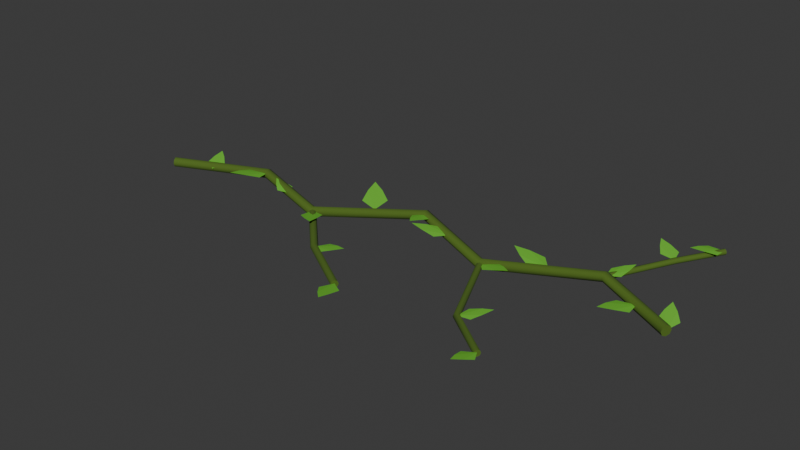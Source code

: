 # Source: Vine.blend  (saved by Blender 5.1.30; exported with 4.5.12 LTS)
import bpy
from mathutils import Matrix  # noqa: F401  (used for matrix-valued properties, if any)

bpy.ops.wm.read_factory_settings(use_empty=True)
scene = bpy.context.scene
scene.name = 'Scene'

# ---- collections
col_collection = bpy.data.collections.new('Collection'); scene.collection.children.link(col_collection)

# ---- materials (node trees are filled in below, after node groups)
mat_vineleafmat_001 = bpy.data.materials.new('VineLeafMat.001')
mat_vinestemmat_001 = bpy.data.materials.new('VineStemMat.001')

# ---- material node trees
mat_vineleafmat_001.use_nodes = True; mat_vineleafmat_001.node_tree.nodes.clear()
_N = mat_vineleafmat_001.node_tree.nodes; _L = mat_vineleafmat_001.node_tree.links
n0 = _N.new('ShaderNodeBsdfPrincipled'); n0.name = 'Principled BSDF'; n0.location = (-200, 100)
n0.inputs[0].default_value = (0.1441, 0.521, 0.02956, 1.0)
n0.inputs[2].default_value = 0.8
n1 = _N.new('ShaderNodeOutputMaterial'); n1.name = 'Material Output'; n1.location = (200, 100)
_L.new(n0.outputs[0], n1.inputs[0])
n1.is_active_output = True
mat_vinestemmat_001.use_nodes = True; mat_vinestemmat_001.node_tree.nodes.clear()
_N = mat_vinestemmat_001.node_tree.nodes; _L = mat_vinestemmat_001.node_tree.links
n0 = _N.new('ShaderNodeBsdfPrincipled'); n0.name = 'Principled BSDF'; n0.location = (-200, 100)
n0.inputs[0].default_value = (0.07619, 0.147, 0.01033, 1.0)
n0.inputs[2].default_value = 0.9
n1 = _N.new('ShaderNodeOutputMaterial'); n1.name = 'Material Output'; n1.location = (200, 100)
_L.new(n0.outputs[0], n1.inputs[0])
n1.is_active_output = True

# ---- world
world_world = bpy.data.worlds.new('World'); scene.world = world_world
world_world.use_nodes = True; world_world.node_tree.nodes.clear()
_N = world_world.node_tree.nodes; _L = world_world.node_tree.links
n0 = _N.new('ShaderNodeOutputWorld'); n0.name = 'World Output'; n0.location = (200, 100)
n1 = _N.new('ShaderNodeBackground'); n1.name = 'Background'; n1.location = (-200, 100)
n1.inputs[0].default_value = (0.05088, 0.05088, 0.05088, 1.0)
_L.new(n1.outputs[0], n0.inputs[0])
n0.is_active_output = True
world_world.color = (0.05088, 0.05088, 0.05088)
world_world.sun_shadow_jitter_overblur = 0.0

# ---- meshes
me_vine_main_001 = bpy.data.meshes.new('Vine_Main.001')
me_vine_main_001.from_pydata([(-2.226, -0.1998, 0.0), (-2.352, -0.1492, 0.0112), (-2.207, -0.06583, 0.0112), (-2.374, -0.0401, 0.03424), (-2.291, 0.007517, 0.03424), (-2.379, 0.0652, 0.05012), (-1.763, 0.06478, 0.0), (-1.712, -0.09125, 0.02274), (-1.903, -0.02158, 0.02274), (-1.796, -0.1951, 0.05981), (-1.905, -0.1553, 0.05981), (-1.889, -0.2818, 0.08719), (-1.3, -0.1204, 0.0), (-1.415, -0.1576, 0.008301), (-1.364, -0.01835, 0.008301), (-1.492, -0.09561, 0.02714), (-1.463, -0.01605, 0.02714), (-1.557, -0.02714, 0.03979), (-0.9035, -0.2395, 0.0), (-0.7568, -0.2703, 0.01657), (-0.8987, -0.3893, 0.01657), (-0.7126, -0.3847, 0.04624), (-0.7937, -0.4527, 0.04624), (-0.6864, -0.4983, 0.06751), (-0.5067, 0.1177, 0.0), (-0.683, 0.1549, 0.01741), (-0.5127, 0.2977, 0.01741), (-0.7364, 0.2926, 0.05058), (-0.6391, 0.3743, 0.05058), (-0.7682, 0.4293, 0.07393), (-0.1099, 0.3293, 0.0), (-0.015, 0.2446, 0.01583), (-0.17, 0.2172, 0.01583), (-0.03117, 0.142, 0.04277), (-0.1198, 0.1264, 0.04277), (-0.06019, 0.04758, 0.06239), (0.287, 0.1574, 0.0), (0.2074, 0.02987, 0.01244), (0.144, 0.2039, 0.01244), (0.08385, 0.02714, 0.03804), (0.04766, 0.1266, 0.03804), (-0.03249, 0.0411, 0.05568), (0.75, -0.0675, 0.0), (0.8689, -0.003857, 0.01491), (0.84, -0.168, 0.01491), (0.9656, -0.05717, 0.04161), (0.949, -0.151, 0.04161), (1.049, -0.1203, 0.06076), (1.213, 0.1971, 0.0), (1.067, 0.1194, 0.01141), (1.102, 0.32, 0.01141), (0.9471, 0.1848, 0.03732), (0.9673, 0.2995, 0.03732), (0.8437, 0.2622, 0.05472), (1.61, 0.3822, 0.0), (1.593, 0.5012, 0.01161), (1.721, 0.4271, 0.01161), (1.667, 0.566, 0.03372), (1.74, 0.5237, 0.03372), (1.745, 0.6171, 0.04929), (2.007, 0.1574, 0.0), (2.028, 0.008538, 0.01244), (1.867, 0.1011, 0.01244), (1.935, -0.07296, 0.03804), (1.843, -0.02005, 0.03804), (1.837, -0.137, 0.05568), (2.337, -0.01459, 0.0), (2.223, 0.05661, 0.01491), (2.379, 0.1136, 0.01491), (2.221, 0.167, 0.04161), (2.31, 0.1996, 0.04161), (2.233, 0.2711, 0.06076), (-0.4406, -0.7024, 0.0), (-0.3555, -0.6075, 0.01408), (-0.3282, -0.7626, 0.01408), (-0.2525, -0.6236, 0.0393), (-0.2369, -0.7122, 0.0393), (-0.1578, -0.6526, 0.05739), (0.08855, -1.033, 0.0), (0.2033, -1.105, 0.0112), (0.04669, -1.162, 0.0112), (0.2058, -1.216, 0.03424), (0.1163, -1.249, 0.03424), (0.1932, -1.321, 0.05012), (1.081, -0.8083, 0.0), (1.105, -0.6908, 0.01161), (1.201, -0.8043, 0.01161), (1.197, -0.6551, 0.03372), (1.252, -0.72, 0.03372), (1.288, -0.634, 0.04929), (1.477, -1.099, 0.0), (1.531, -1.198, 0.01397), (1.394, -1.174, 0.01397), (1.486, -1.278, 0.03773), (1.408, -1.265, 0.03773), (1.434, -1.348, 0.05505), (1.901, 0.9511, 0.0), (1.773, 0.9555, 0.01058), (1.874, 1.076, 0.01058), (1.719, 1.045, 0.03234), (1.776, 1.114, 0.03234), (1.679, 1.137, 0.04733), (2.139, 1.348, 0.0), (2.135, 1.213, 0.01491), (2.007, 1.32, 0.01491), (2.04, 1.156, 0.04161), (1.967, 1.217, 0.04161), (1.943, 1.115, 0.06076)], [], [(0, 2, 4, 5, 3, 1), (0, 1, 3, 5), (0, 5, 4, 2), (6, 8, 10, 11, 9, 7), (6, 7, 9, 11), (6, 11, 10, 8), (12, 14, 16, 17, 15, 13), (12, 13, 15, 17), (12, 17, 16, 14), (18, 20, 22, 23, 21, 19), (18, 19, 21, 23), (18, 23, 22, 20), (24, 26, 28, 29, 27, 25), (24, 25, 27, 29), (24, 29, 28, 26), (30, 32, 34, 35, 33, 31), (30, 31, 33, 35), (30, 35, 34, 32), (36, 38, 40, 41, 39, 37), (36, 37, 39, 41), (36, 41, 40, 38), (42, 44, 46, 47, 45, 43), (42, 43, 45, 47), (42, 47, 46, 44), (48, 50, 52, 53, 51, 49), (48, 49, 51, 53), (48, 53, 52, 50), (54, 56, 58, 59, 57, 55), (54, 55, 57, 59), (54, 59, 58, 56), (60, 62, 64, 65, 63, 61), (60, 61, 63, 65), (60, 65, 64, 62), (66, 68, 70, 71, 69, 67), (66, 67, 69, 71), (66, 71, 70, 68), (72, 74, 76, 77, 75, 73), (72, 73, 75, 77), (72, 77, 76, 74), (78, 80, 82, 83, 81, 79), (78, 79, 81, 83), (78, 83, 82, 80), (84, 86, 88, 89, 87, 85), (84, 85, 87, 89), (84, 89, 88, 86), (90, 92, 94, 95, 93, 91), (90, 91, 93, 95), (90, 95, 94, 92), (96, 98, 100, 101, 99, 97), (96, 97, 99, 101), (96, 101, 100, 98), (102, 104, 106, 107, 105, 103), (102, 103, 105, 107), (102, 107, 106, 104)])
_uv = me_vine_main_001.uv_layers.new(name='UVMap')
_uv.uv.foreach_set('vector', [0.0, 0.0, 0.0, 0.0, 0.0, 0.0, 0.0, 0.0, 0.0, 0.0, 0.0, 0.0, 0.0, 0.0, 0.0, 0.0, 0.0, 0.0, 0.0, 0.0, 0.0, 0.0, 0.0, 0.0, 0.0, 0.0, 0.0, 0.0, 0.0, 0.0, 0.0, 0.0, 0.0, 0.0, 0.0, 0.0, 0.0, 0.0, 0.0, 0.0, 0.0, 0.0, 0.0, 0.0, 0.0, 0.0, 0.0, 0.0, 0.0, 0.0, 0.0, 0.0, 0.0, 0.0, 0.0, 0.0, 0.0, 0.0, 0.0, 0.0, 0.0, 0.0, 0.0, 0.0, 0.0, 0.0, 0.0, 0.0, 0.0, 0.0, 0.0, 0.0, 0.0, 0.0, 0.0, 0.0, 0.0, 0.0, 0.0, 0.0, 0.0, 0.0, 0.0, 0.0, 0.0, 0.0, 0.0, 0.0, 0.0, 0.0, 0.0, 0.0, 0.0, 0.0, 0.0, 0.0, 0.0, 0.0, 0.0, 0.0, 0.0, 0.0, 0.0, 0.0, 0.0, 0.0, 0.0, 0.0, 0.0, 0.0, 0.0, 0.0, 0.0, 0.0, 0.0, 0.0, 0.0, 0.0, 0.0, 0.0, 0.0, 0.0, 0.0, 0.0, 0.0, 0.0, 0.0, 0.0, 0.0, 0.0, 0.0, 0.0, 0.0, 0.0, 0.0, 0.0, 0.0, 0.0, 0.0, 0.0, 0.0, 0.0, 0.0, 0.0, 0.0, 0.0, 0.0, 0.0, 0.0, 0.0, 0.0, 0.0, 0.0, 0.0, 0.0, 0.0, 0.0, 0.0, 0.0, 0.0, 0.0, 0.0, 0.0, 0.0, 0.0, 0.0, 0.0, 0.0, 0.0, 0.0, 0.0, 0.0, 0.0, 0.0, 0.0, 0.0, 0.0, 0.0, 0.0, 0.0, 0.0, 0.0, 0.0, 0.0, 0.0, 0.0, 0.0, 0.0, 0.0, 0.0, 0.0, 0.0, 0.0, 0.0, 0.0, 0.0, 0.0, 0.0, 0.0, 0.0, 0.0, 0.0, 0.0, 0.0, 0.0, 0.0, 0.0, 0.0, 0.0, 0.0, 0.0, 0.0, 0.0, 0.0, 0.0, 0.0, 0.0, 0.0, 0.0, 0.0, 0.0, 0.0, 0.0, 0.0, 0.0, 0.0, 0.0, 0.0, 0.0, 0.0, 0.0, 0.0, 0.0, 0.0, 0.0, 0.0, 0.0, 0.0, 0.0, 0.0, 0.0, 0.0, 0.0, 0.0, 0.0, 0.0, 0.0, 0.0, 0.0, 0.0, 0.0, 0.0, 0.0, 0.0, 0.0, 0.0, 0.0, 0.0, 0.0, 0.0, 0.0, 0.0, 0.0, 0.0, 0.0, 0.0, 0.0, 0.0, 0.0, 0.0, 0.0, 0.0, 0.0, 0.0, 0.0, 0.0, 0.0, 0.0, 0.0, 0.0, 0.0, 0.0, 0.0, 0.0, 0.0, 0.0, 0.0, 0.0, 0.0, 0.0, 0.0, 0.0, 0.0, 0.0, 0.0, 0.0, 0.0, 0.0, 0.0, 0.0, 0.0, 0.0, 0.0, 0.0, 0.0, 0.0, 0.0, 0.0, 0.0, 0.0, 0.0, 0.0, 0.0, 0.0, 0.0, 0.0, 0.0, 0.0, 0.0, 0.0, 0.0, 0.0, 0.0, 0.0, 0.0, 0.0, 0.0, 0.0, 0.0, 0.0, 0.0, 0.0, 0.0, 0.0, 0.0, 0.0, 0.0, 0.0, 0.0, 0.0, 0.0, 0.0, 0.0, 0.0, 0.0, 0.0, 0.0, 0.0, 0.0, 0.0, 0.0, 0.0, 0.0, 0.0, 0.0, 0.0, 0.0, 0.0, 0.0, 0.0, 0.0, 0.0, 0.0, 0.0, 0.0, 0.0, 0.0, 0.0, 0.0, 0.0, 0.0, 0.0, 0.0, 0.0, 0.0, 0.0, 0.0, 0.0, 0.0, 0.0, 0.0, 0.0, 0.0, 0.0, 0.0, 0.0, 0.0, 0.0, 0.0, 0.0, 0.0, 0.0, 0.0, 0.0, 0.0, 0.0, 0.0, 0.0, 0.0, 0.0, 0.0, 0.0, 0.0, 0.0, 0.0, 0.0, 0.0, 0.0, 0.0, 0.0, 0.0, 0.0, 0.0, 0.0, 0.0, 0.0, 0.0, 0.0, 0.0, 0.0, 0.0, 0.0, 0.0, 0.0, 0.0, 0.0, 0.0, 0.0, 0.0, 0.0, 0.0, 0.0, 0.0, 0.0, 0.0, 0.0, 0.0, 0.0, 0.0, 0.0, 0.0, 0.0, 0.0, 0.0, 0.0, 0.0, 0.0, 0.0, 0.0, 0.0, 0.0, 0.0, 0.0, 0.0, 0.0, 0.0, 0.0, 0.0, 0.0, 0.0, 0.0, 0.0, 0.0, 0.0, 0.0, 0.0, 0.0, 0.0, 0.0, 0.0, 0.0, 0.0, 0.0, 0.0, 0.0, 0.0, 0.0, 0.0, 0.0, 0.0, 0.0, 0.0, 0.0, 0.0, 0.0, 0.0, 0.0, 0.0, 0.0, 0.0, 0.0, 0.0, 0.0, 0.0, 0.0, 0.0, 0.0, 0.0, 0.0, 0.0, 0.0, 0.0, 0.0, 0.0])
me_vine_main_001.materials.append(mat_vineleafmat_001)
me_vine_main_001.auto_texspace = False
me_vine_main_001.update()
me_vine_main_002 = bpy.data.meshes.new('Vine_Main.002')
me_vine_main_002.from_pydata([(2.494, -0.1052, 0.07904), (2.478, -0.134, 0.0926), (2.463, -0.1627, 0.07904), (2.456, -0.1746, 0.0463), (2.463, -0.1627, 0.01356), (2.478, -0.134, 1.444e-08), (2.494, -0.1052, 0.01356), (2.5, -0.09332, 0.0463), (-2.495, -0.3949, 0.07904), (-2.482, -0.425, 0.0926), (-2.469, -0.455, 0.07904), (-2.464, -0.4675, 0.0463), (-2.469, -0.455, 0.01356), (-2.482, -0.425, 9.779e-09), (-2.495, -0.3949, 0.01356), (-2.5, -0.3825, 0.0463), (-2.495, -0.3949, 0.07904), (-2.482, -0.425, 0.0926), (-2.469, -0.455, 0.07904), (-2.464, -0.4675, 0.0463), (-2.469, -0.455, 0.01356), (-2.482, -0.425, 9.779e-09), (-2.495, -0.3949, 0.01356), (-2.5, -0.3825, 0.0463), (-1.623, -0.02188, 0.07904), (-1.622, -0.0546, 0.0926), (-1.621, -0.08732, 0.07904), (-1.621, -0.1009, 0.0463), (-1.621, -0.08732, 0.01356), (-1.622, -0.0546, 0.0), (-1.623, -0.02188, 0.01356), (-1.624, -0.008326, 0.0463), (-0.7671, -0.3264, 0.07904), (-0.7625, -0.3588, 0.0926), (-0.7579, -0.3913, 0.07904), (-0.756, -0.4047, 0.0463), (-0.7579, -0.3913, 0.01356), (-0.7625, -0.3588, 9.779e-09), (-0.7671, -0.3264, 0.01356), (-0.769, -0.313, 0.0463), (0.02805, 0.2426, 0.07904), (0.03114, 0.21, 0.0926), (0.03424, 0.1774, 0.07904), (0.03552, 0.1639, 0.0463), (0.03424, 0.1774, 0.01356), (0.03114, 0.21, 9.779e-09), (0.02805, 0.2426, 0.01356), (0.02677, 0.2561, 0.0463), (0.8902, -0.1542, 0.07904), (0.891, -0.1869, 0.0926), (0.8918, -0.2196, 0.07904), (0.8921, -0.2332, 0.0463), (0.8918, -0.2196, 0.01356), (0.891, -0.1869, 9.779e-09), (0.8902, -0.1542, 0.01356), (0.8898, -0.1406, 0.0463), (1.751, 0.2956, 0.07904), (1.751, 0.2629, 0.0926), (1.75, 0.2301, 0.07904), (1.75, 0.2166, 0.0463), (1.75, 0.2301, 0.01356), (1.751, 0.2629, 9.779e-09), (1.751, 0.2956, 0.01356), (1.751, 0.3092, 0.0463), (2.494, -0.1052, 0.07904), (2.478, -0.134, 0.0926), (2.463, -0.1627, 0.07904), (2.456, -0.1746, 0.0463), (2.463, -0.1627, 0.01356), (2.478, -0.134, 1.444e-08), (2.494, -0.1052, 0.01356), (2.5, -0.09332, 0.0463), (0.242, -1.133, 0.06968), (0.2296, -1.153, 0.07937), (0.2172, -1.172, 0.06968), (0.212, -1.181, 0.0463), (0.2172, -1.172, 0.02291), (0.2296, -1.153, 0.01323), (0.242, -1.133, 0.02291), (0.2471, -1.124, 0.0463), (-0.746, -0.3423, 0.06968), (-0.7625, -0.3588, 0.07937), (-0.7791, -0.3754, 0.06968), (-0.7859, -0.3822, 0.0463), (-0.7791, -0.3754, 0.02291), (-0.7625, -0.3588, 0.01323), (-0.746, -0.3423, 0.02291), (-0.7392, -0.3355, 0.0463), (-0.746, -0.3423, 0.06968), (-0.7625, -0.3588, 0.07937), (-0.7791, -0.3754, 0.06968), (-0.7859, -0.3822, 0.0463), (-0.7791, -0.3754, 0.02291), (-0.7625, -0.3588, 0.01323), (-0.746, -0.3423, 0.02291), (-0.7392, -0.3355, 0.0463), (-0.285, -0.8035, 0.06968), (-0.2996, -0.8218, 0.07937), (-0.3141, -0.8401, 0.06968), (-0.3201, -0.8477, 0.0463), (-0.3141, -0.8401, 0.02291), (-0.2996, -0.8218, 0.01323), (-0.285, -0.8035, 0.02291), (-0.279, -0.7959, 0.0463), (0.242, -1.133, 0.06968), (0.2296, -1.153, 0.07937), (0.2172, -1.172, 0.06968), (0.212, -1.181, 0.0463), (0.2172, -1.172, 0.02291), (0.2296, -1.153, 0.01323), (0.242, -1.133, 0.02291), (0.2471, -1.124, 0.0463), (1.631, -1.202, 0.06688), (1.619, -1.219, 0.0754), (1.606, -1.235, 0.06688), (1.601, -1.242, 0.0463), (1.606, -1.235, 0.02572), (1.619, -1.219, 0.0172), (1.631, -1.202, 0.02572), (1.636, -1.195, 0.0463), (0.9098, -0.1785, 0.06688), (0.891, -0.1869, 0.0754), (0.8722, -0.1953, 0.06688), (0.8644, -0.1987, 0.0463), (0.8722, -0.1953, 0.02572), (0.891, -0.1869, 0.0172), (0.9098, -0.1785, 0.02572), (0.9175, -0.175, 0.0463), (0.9098, -0.1785, 0.06688), (0.891, -0.1869, 0.0754), (0.8722, -0.1953, 0.06688), (0.8644, -0.1987, 0.0463), (0.8722, -0.1953, 0.02572), (0.891, -0.1869, 0.0172), (0.9098, -0.1785, 0.02572), (0.9175, -0.175, 0.0463), (1.238, -0.9147, 0.06688), (1.222, -0.9276, 0.0754), (1.206, -0.9406, 0.06688), (1.199, -0.9459, 0.0463), (1.206, -0.9406, 0.02572), (1.222, -0.9276, 0.0172), (1.238, -0.9147, 0.02572), (1.244, -0.9094, 0.0463), (1.631, -1.202, 0.06688), (1.619, -1.219, 0.0754), (1.606, -1.235, 0.06688), (1.601, -1.242, 0.0463), (1.606, -1.235, 0.02572), (1.619, -1.219, 0.0172), (1.631, -1.202, 0.02572), (1.636, -1.195, 0.0463), (2.264, 1.238, 0.06501), (2.28, 1.229, 0.07275), (2.296, 1.219, 0.06501), (2.303, 1.215, 0.0463), (2.296, 1.219, 0.02759), (2.28, 1.229, 0.01984), (2.264, 1.238, 0.02759), (2.257, 1.242, 0.0463), (1.734, 0.2714, 0.06501), (1.751, 0.2629, 0.07275), (1.767, 0.2544, 0.06501), (1.774, 0.2508, 0.0463), (1.767, 0.2544, 0.02759), (1.751, 0.2629, 0.01984), (1.734, 0.2714, 0.02759), (1.727, 0.2749, 0.0463), (1.734, 0.2714, 0.06501), (1.751, 0.2629, 0.07275), (1.767, 0.2544, 0.06501), (1.774, 0.2508, 0.0463), (1.767, 0.2544, 0.02759), (1.751, 0.2629, 0.01984), (1.734, 0.2714, 0.02759), (1.727, 0.2749, 0.0463), (2.025, 0.8408, 0.06501), (2.042, 0.8317, 0.07275), (2.058, 0.8226, 0.06501), (2.065, 0.8188, 0.0463), (2.058, 0.8226, 0.02759), (2.042, 0.8317, 0.01984), (2.025, 0.8408, 0.02759), (2.019, 0.8445, 0.0463), (2.264, 1.238, 0.06501), (2.28, 1.229, 0.07275), (2.296, 1.219, 0.06501), (2.303, 1.215, 0.0463), (2.296, 1.219, 0.02759), (2.28, 1.229, 0.01984), (2.264, 1.238, 0.02759), (2.257, 1.242, 0.0463)], [], [(6, 4, 5), (7, 4, 6), (7, 3, 4), (0, 3, 7), (0, 2, 3), (1, 2, 0), (12, 14, 13), (12, 15, 14), (11, 15, 12), (11, 8, 15), (10, 8, 11), (10, 9, 8), (16, 24, 31, 23), (17, 25, 24, 16), (18, 26, 25, 17), (19, 27, 26, 18), (20, 28, 27, 19), (21, 29, 28, 20), (22, 30, 29, 21), (23, 31, 30, 22), (24, 32, 39, 31), (25, 33, 32, 24), (26, 34, 33, 25), (27, 35, 34, 26), (28, 36, 35, 27), (29, 37, 36, 28), (30, 38, 37, 29), (31, 39, 38, 30), (32, 40, 47, 39), (33, 41, 40, 32), (34, 42, 41, 33), (35, 43, 42, 34), (36, 44, 43, 35), (37, 45, 44, 36), (38, 46, 45, 37), (39, 47, 46, 38), (40, 48, 55, 47), (41, 49, 48, 40), (42, 50, 49, 41), (43, 51, 50, 42), (44, 52, 51, 43), (45, 53, 52, 44), (46, 54, 53, 45), (47, 55, 54, 46), (48, 56, 63, 55), (49, 57, 56, 48), (50, 58, 57, 49), (51, 59, 58, 50), (52, 60, 59, 51), (53, 61, 60, 52), (54, 62, 61, 53), (55, 63, 62, 54), (56, 64, 71, 63), (57, 65, 64, 56), (58, 66, 65, 57), (59, 67, 66, 58), (60, 68, 67, 59), (61, 69, 68, 60), (62, 70, 69, 61), (63, 71, 70, 62), (78, 76, 77), (79, 76, 78), (79, 75, 76), (72, 75, 79), (72, 74, 75), (73, 74, 72), (84, 86, 85), (84, 87, 86), (83, 87, 84), (83, 80, 87), (82, 80, 83), (82, 81, 80), (88, 96, 103, 95), (89, 97, 96, 88), (90, 98, 97, 89), (91, 99, 98, 90), (92, 100, 99, 91), (93, 101, 100, 92), (94, 102, 101, 93), (95, 103, 102, 94), (96, 104, 111, 103), (97, 105, 104, 96), (98, 106, 105, 97), (99, 107, 106, 98), (100, 108, 107, 99), (101, 109, 108, 100), (102, 110, 109, 101), (103, 111, 110, 102), (118, 116, 117), (119, 116, 118), (119, 115, 116), (112, 115, 119), (112, 114, 115), (113, 114, 112), (124, 126, 125), (124, 127, 126), (123, 127, 124), (123, 120, 127), (122, 120, 123), (122, 121, 120), (128, 136, 143, 135), (129, 137, 136, 128), (130, 138, 137, 129), (131, 139, 138, 130), (132, 140, 139, 131), (133, 141, 140, 132), (134, 142, 141, 133), (135, 143, 142, 134), (136, 144, 151, 143), (137, 145, 144, 136), (138, 146, 145, 137), (139, 147, 146, 138), (140, 148, 147, 139), (141, 149, 148, 140), (142, 150, 149, 141), (143, 151, 150, 142), (158, 156, 157), (159, 156, 158), (159, 155, 156), (152, 155, 159), (152, 154, 155), (153, 154, 152), (164, 166, 165), (164, 167, 166), (163, 167, 164), (163, 160, 167), (162, 160, 163), (162, 161, 160), (168, 176, 183, 175), (169, 177, 176, 168), (170, 178, 177, 169), (171, 179, 178, 170), (172, 180, 179, 171), (173, 181, 180, 172), (174, 182, 181, 173), (175, 183, 182, 174), (176, 184, 191, 183), (177, 185, 184, 176), (178, 186, 185, 177), (179, 187, 186, 178), (180, 188, 187, 179), (181, 189, 188, 180), (182, 190, 189, 181), (183, 191, 190, 182)])
me_vine_main_002.polygons.foreach_set('use_smooth', [True] * 144)
_uv = me_vine_main_002.uv_layers.new(name='UVMap')
_uv.uv.foreach_set('vector', [0.8571, 0.0, 0.5714, 0.0, 0.7143, 0.0, 1.0, 0.0, 0.5714, 0.0, 0.8571, 0.0, 1.0, 0.0, 0.4286, 0.0, 0.5714, 0.0, 0.0, 0.0, 0.4286, 0.0, 1.0, 0.0, 0.0, 0.0, 0.2857, 0.0, 0.4286, 0.0, 0.1429, 0.0, 0.2857, 0.0, 0.0, 0.0, 0.5714, 0.0, 0.8571, 0.0, 0.7143, 0.0, 0.5714, 0.0, 1.0, 0.0, 0.8571, 0.0, 0.4286, 0.0, 1.0, 0.0, 0.5714, 0.0, 0.4286, 0.0, 0.0, 0.0, 1.0, 0.0, 0.2857, 0.0, 0.0, 0.0, 0.4286, 0.0, 0.2857, 0.0, 0.1429, 0.0, 0.0, 0.0, 0.0, 1.0, 0.1667, 1.0, 0.1667, 0.875, 0.0, 0.875, 0.0, 0.125, 0.1667, 0.125, 0.1667, 0.0, 0.0, 0.0, 0.0, 0.25, 0.1667, 0.25, 0.1667, 0.125, 0.0, 0.125, 0.0, 0.375, 0.1667, 0.375, 0.1667, 0.25, 0.0, 0.25, 0.0, 0.5, 0.1667, 0.5, 0.1667, 0.375, 0.0, 0.375, 0.0, 0.625, 0.1667, 0.625, 0.1667, 0.5, 0.0, 0.5, 0.0, 0.75, 0.1667, 0.75, 0.1667, 0.625, 0.0, 0.625, 0.0, 0.875, 0.1667, 0.875, 0.1667, 0.75, 0.0, 0.75, 0.1667, 1.0, 0.3333, 1.0, 0.3333, 0.875, 0.1667, 0.875, 0.1667, 0.125, 0.3333, 0.125, 0.3333, 0.0, 0.1667, 0.0, 0.1667, 0.25, 0.3333, 0.25, 0.3333, 0.125, 0.1667, 0.125, 0.1667, 0.375, 0.3333, 0.375, 0.3333, 0.25, 0.1667, 0.25, 0.1667, 0.5, 0.3333, 0.5, 0.3333, 0.375, 0.1667, 0.375, 0.1667, 0.625, 0.3333, 0.625, 0.3333, 0.5, 0.1667, 0.5, 0.1667, 0.75, 0.3333, 0.75, 0.3333, 0.625, 0.1667, 0.625, 0.1667, 0.875, 0.3333, 0.875, 0.3333, 0.75, 0.1667, 0.75, 0.3333, 1.0, 0.5, 1.0, 0.5, 0.875, 0.3333, 0.875, 0.3333, 0.125, 0.5, 0.125, 0.5, 0.0, 0.3333, 0.0, 0.3333, 0.25, 0.5, 0.25, 0.5, 0.125, 0.3333, 0.125, 0.3333, 0.375, 0.5, 0.375, 0.5, 0.25, 0.3333, 0.25, 0.3333, 0.5, 0.5, 0.5, 0.5, 0.375, 0.3333, 0.375, 0.3333, 0.625, 0.5, 0.625, 0.5, 0.5, 0.3333, 0.5, 0.3333, 0.75, 0.5, 0.75, 0.5, 0.625, 0.3333, 0.625, 0.3333, 0.875, 0.5, 0.875, 0.5, 0.75, 0.3333, 0.75, 0.5, 1.0, 0.6667, 1.0, 0.6667, 0.875, 0.5, 0.875, 0.5, 0.125, 0.6667, 0.125, 0.6667, 0.0, 0.5, 0.0, 0.5, 0.25, 0.6667, 0.25, 0.6667, 0.125, 0.5, 0.125, 0.5, 0.375, 0.6667, 0.375, 0.6667, 0.25, 0.5, 0.25, 0.5, 0.5, 0.6667, 0.5, 0.6667, 0.375, 0.5, 0.375, 0.5, 0.625, 0.6667, 0.625, 0.6667, 0.5, 0.5, 0.5, 0.5, 0.75, 0.6667, 0.75, 0.6667, 0.625, 0.5, 0.625, 0.5, 0.875, 0.6667, 0.875, 0.6667, 0.75, 0.5, 0.75, 0.6667, 1.0, 0.8333, 1.0, 0.8333, 0.875, 0.6667, 0.875, 0.6667, 0.125, 0.8333, 0.125, 0.8333, 0.0, 0.6667, 0.0, 0.6667, 0.25, 0.8333, 0.25, 0.8333, 0.125, 0.6667, 0.125, 0.6667, 0.375, 0.8333, 0.375, 0.8333, 0.25, 0.6667, 0.25, 0.6667, 0.5, 0.8333, 0.5, 0.8333, 0.375, 0.6667, 0.375, 0.6667, 0.625, 0.8333, 0.625, 0.8333, 0.5, 0.6667, 0.5, 0.6667, 0.75, 0.8333, 0.75, 0.8333, 0.625, 0.6667, 0.625, 0.6667, 0.875, 0.8333, 0.875, 0.8333, 0.75, 0.6667, 0.75, 0.8333, 1.0, 1.0, 1.0, 1.0, 0.875, 0.8333, 0.875, 0.8333, 0.125, 1.0, 0.125, 1.0, 0.0, 0.8333, 0.0, 0.8333, 0.25, 1.0, 0.25, 1.0, 0.125, 0.8333, 0.125, 0.8333, 0.375, 1.0, 0.375, 1.0, 0.25, 0.8333, 0.25, 0.8333, 0.5, 1.0, 0.5, 1.0, 0.375, 0.8333, 0.375, 0.8333, 0.625, 1.0, 0.625, 1.0, 0.5, 0.8333, 0.5, 0.8333, 0.75, 1.0, 0.75, 1.0, 0.625, 0.8333, 0.625, 0.8333, 0.875, 1.0, 0.875, 1.0, 0.75, 0.8333, 0.75, 0.8571, 0.0, 0.5714, 0.0, 0.7143, 0.0, 1.0, 0.0, 0.5714, 0.0, 0.8571, 0.0, 1.0, 0.0, 0.4286, 0.0, 0.5714, 0.0, 0.0, 0.0, 0.4286, 0.0, 1.0, 0.0, 0.0, 0.0, 0.2857, 0.0, 0.4286, 0.0, 0.1429, 0.0, 0.2857, 0.0, 0.0, 0.0, 0.5714, 0.0, 0.8571, 0.0, 0.7143, 0.0, 0.5714, 0.0, 1.0, 0.0, 0.8571, 0.0, 0.4286, 0.0, 1.0, 0.0, 0.5714, 0.0, 0.4286, 0.0, 0.0, 0.0, 1.0, 0.0, 0.2857, 0.0, 0.0, 0.0, 0.4286, 0.0, 0.2857, 0.0, 0.1429, 0.0, 0.0, 0.0, 0.0, 1.0, 0.5, 1.0, 0.5, 0.875, 0.0, 0.875, 0.0, 0.125, 0.5, 0.125, 0.5, 0.0, 0.0, 0.0, 0.0, 0.25, 0.5, 0.25, 0.5, 0.125, 0.0, 0.125, 0.0, 0.375, 0.5, 0.375, 0.5, 0.25, 0.0, 0.25, 0.0, 0.5, 0.5, 0.5, 0.5, 0.375, 0.0, 0.375, 0.0, 0.625, 0.5, 0.625, 0.5, 0.5, 0.0, 0.5, 0.0, 0.75, 0.5, 0.75, 0.5, 0.625, 0.0, 0.625, 0.0, 0.875, 0.5, 0.875, 0.5, 0.75, 0.0, 0.75, 0.5, 1.0, 1.0, 1.0, 1.0, 0.875, 0.5, 0.875, 0.5, 0.125, 1.0, 0.125, 1.0, 0.0, 0.5, 0.0, 0.5, 0.25, 1.0, 0.25, 1.0, 0.125, 0.5, 0.125, 0.5, 0.375, 1.0, 0.375, 1.0, 0.25, 0.5, 0.25, 0.5, 0.5, 1.0, 0.5, 1.0, 0.375, 0.5, 0.375, 0.5, 0.625, 1.0, 0.625, 1.0, 0.5, 0.5, 0.5, 0.5, 0.75, 1.0, 0.75, 1.0, 0.625, 0.5, 0.625, 0.5, 0.875, 1.0, 0.875, 1.0, 0.75, 0.5, 0.75, 0.8571, 0.0, 0.5714, 0.0, 0.7143, 0.0, 1.0, 0.0, 0.5714, 0.0, 0.8571, 0.0, 1.0, 0.0, 0.4286, 0.0, 0.5714, 0.0, 0.0, 0.0, 0.4286, 0.0, 1.0, 0.0, 0.0, 0.0, 0.2857, 0.0, 0.4286, 0.0, 0.1429, 0.0, 0.2857, 0.0, 0.0, 0.0, 0.5714, 0.0, 0.8571, 0.0, 0.7143, 0.0, 0.5714, 0.0, 1.0, 0.0, 0.8571, 0.0, 0.4286, 0.0, 1.0, 0.0, 0.5714, 0.0, 0.4286, 0.0, 0.0, 0.0, 1.0, 0.0, 0.2857, 0.0, 0.0, 0.0, 0.4286, 0.0, 0.2857, 0.0, 0.1429, 0.0, 0.0, 0.0, 0.0, 1.0, 0.5, 1.0, 0.5, 0.875, 0.0, 0.875, 0.0, 0.125, 0.5, 0.125, 0.5, 0.0, 0.0, 0.0, 0.0, 0.25, 0.5, 0.25, 0.5, 0.125, 0.0, 0.125, 0.0, 0.375, 0.5, 0.375, 0.5, 0.25, 0.0, 0.25, 0.0, 0.5, 0.5, 0.5, 0.5, 0.375, 0.0, 0.375, 0.0, 0.625, 0.5, 0.625, 0.5, 0.5, 0.0, 0.5, 0.0, 0.75, 0.5, 0.75, 0.5, 0.625, 0.0, 0.625, 0.0, 0.875, 0.5, 0.875, 0.5, 0.75, 0.0, 0.75, 0.5, 1.0, 1.0, 1.0, 1.0, 0.875, 0.5, 0.875, 0.5, 0.125, 1.0, 0.125, 1.0, 0.0, 0.5, 0.0, 0.5, 0.25, 1.0, 0.25, 1.0, 0.125, 0.5, 0.125, 0.5, 0.375, 1.0, 0.375, 1.0, 0.25, 0.5, 0.25, 0.5, 0.5, 1.0, 0.5, 1.0, 0.375, 0.5, 0.375, 0.5, 0.625, 1.0, 0.625, 1.0, 0.5, 0.5, 0.5, 0.5, 0.75, 1.0, 0.75, 1.0, 0.625, 0.5, 0.625, 0.5, 0.875, 1.0, 0.875, 1.0, 0.75, 0.5, 0.75, 0.8571, 0.0, 0.5714, 0.0, 0.7143, 0.0, 1.0, 0.0, 0.5714, 0.0, 0.8571, 0.0, 1.0, 0.0, 0.4286, 0.0, 0.5714, 0.0, 0.0, 0.0, 0.4286, 0.0, 1.0, 0.0, 0.0, 0.0, 0.2857, 0.0, 0.4286, 0.0, 0.1429, 0.0, 0.2857, 0.0, 0.0, 0.0, 0.5714, 0.0, 0.8571, 0.0, 0.7143, 0.0, 0.5714, 0.0, 1.0, 0.0, 0.8571, 0.0, 0.4286, 0.0, 1.0, 0.0, 0.5714, 0.0, 0.4286, 0.0, 0.0, 0.0, 1.0, 0.0, 0.2857, 0.0, 0.0, 0.0, 0.4286, 0.0, 0.2857, 0.0, 0.1429, 0.0, 0.0, 0.0, 0.0, 1.0, 0.5, 1.0, 0.5, 0.875, 0.0, 0.875, 0.0, 0.125, 0.5, 0.125, 0.5, 0.0, 0.0, 0.0, 0.0, 0.25, 0.5, 0.25, 0.5, 0.125, 0.0, 0.125, 0.0, 0.375, 0.5, 0.375, 0.5, 0.25, 0.0, 0.25, 0.0, 0.5, 0.5, 0.5, 0.5, 0.375, 0.0, 0.375, 0.0, 0.625, 0.5, 0.625, 0.5, 0.5, 0.0, 0.5, 0.0, 0.75, 0.5, 0.75, 0.5, 0.625, 0.0, 0.625, 0.0, 0.875, 0.5, 0.875, 0.5, 0.75, 0.0, 0.75, 0.5, 1.0, 1.0, 1.0, 1.0, 0.875, 0.5, 0.875, 0.5, 0.125, 1.0, 0.125, 1.0, 0.0, 0.5, 0.0, 0.5, 0.25, 1.0, 0.25, 1.0, 0.125, 0.5, 0.125, 0.5, 0.375, 1.0, 0.375, 1.0, 0.25, 0.5, 0.25, 0.5, 0.5, 1.0, 0.5, 1.0, 0.375, 0.5, 0.375, 0.5, 0.625, 1.0, 0.625, 1.0, 0.5, 0.5, 0.5, 0.5, 0.75, 1.0, 0.75, 1.0, 0.625, 0.5, 0.625, 0.5, 0.875, 1.0, 0.875, 1.0, 0.75, 0.5, 0.75])
me_vine_main_002.materials.append(mat_vinestemmat_001)
me_vine_main_002.auto_texspace = False
me_vine_main_002.update()

# ---- objects
ob_grotto_vine = bpy.data.objects.new('GROTTO_Vine', None)
ob_vine_vineleafmat_001 = bpy.data.objects.new('Vine_VineLeafMat.001', me_vine_main_001)
ob_vine_vinestemmat_001 = bpy.data.objects.new('Vine_VineStemMat.001', me_vine_main_002)

# ---- transforms, parenting, visibility, modifiers, constraints
ob_grotto_vine.location = (0.0, 0.0, 0.0)
ob_vine_vineleafmat_001.parent = ob_grotto_vine
ob_vine_vineleafmat_001.location = (2.623, 0.3056, 0.0463)
ob_vine_vinestemmat_001.parent = ob_grotto_vine
ob_vine_vinestemmat_001.location = (2.482, 0.425, -0.006614)

# ---- collection membership
scene.collection.objects.link(ob_grotto_vine)
col_collection.objects.link(ob_vine_vineleafmat_001)
col_collection.objects.link(ob_vine_vinestemmat_001)

# ---- scene / render settings (as saved in the file)
scene.frame_start = 1; scene.frame_end = 250; scene.frame_set(3)
scene.render.engine = 'BLENDER_EEVEE_NEXT'
scene.render.bake_bias = 0.0
scene.render.bake_samples = 0
scene.cycles.sampling_pattern = 'TABULATED_SOBOL'
scene.eevee.use_volume_custom_range = False
bpy.context.view_layer.update()

# ---- added for rendering (the .blend has no active camera and no usable light): camera, sun
cam_auto = bpy.data.cameras.new('AutoCamera')
cam_auto.lens = 50.0
cam_auto.sensor_width = 36.0
cam_auto.clip_end = 1000.0
ob_auto_camera = bpy.data.objects.new('AutoCamera', cam_auto)
scene.collection.objects.link(ob_auto_camera)
ob_auto_camera.location = (7.77231, -6.02384, 4.28761)
ob_auto_camera.rotation_euler = (1.09748, -7.21219e-08, 0.694738)
scene.camera = ob_auto_camera
light_auto_sun = bpy.data.lights.new('AutoSun', 'SUN')
light_auto_sun.energy = 3.0
light_auto_sun.angle = 0.0523599
ob_auto_sun = bpy.data.objects.new('AutoSun', light_auto_sun)
scene.collection.objects.link(ob_auto_sun)
ob_auto_sun.rotation_euler = (0.872665, 0.174533, 0.523599)
bpy.context.view_layer.update()
